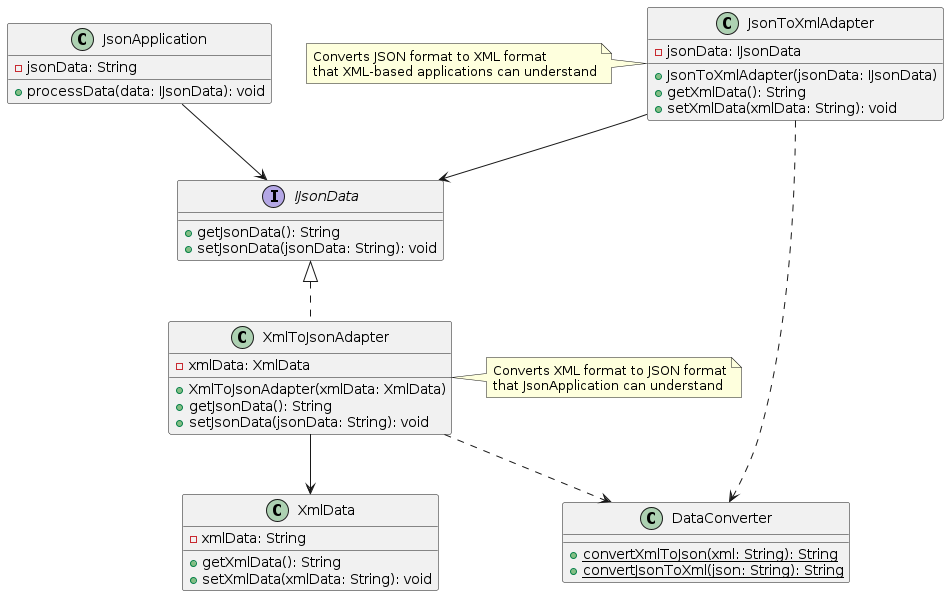

The diagram above was rendered by PlantUML. Its source (embedded in the PNG):
@startuml
interface IJsonData {
    +getJsonData(): String
    +setJsonData(jsonData: String): void
}

class JsonApplication {
    -jsonData: String
    +processData(data: IJsonData): void
}

class XmlData {
    -xmlData: String
    +getXmlData(): String
    +setXmlData(xmlData: String): void
}

class XmlToJsonAdapter implements IJsonData {
    -xmlData: XmlData
    +XmlToJsonAdapter(xmlData: XmlData)
    +getJsonData(): String
    +setJsonData(jsonData: String): void
}

class JsonToXmlAdapter {
    -jsonData: IJsonData
    +JsonToXmlAdapter(jsonData: IJsonData)
    +getXmlData(): String
    +setXmlData(xmlData: String): void
}

class DataConverter {
    +{static} convertXmlToJson(xml: String): String
    +{static} convertJsonToXml(json: String): String
}

JsonApplication --> IJsonData
XmlToJsonAdapter --> XmlData
JsonToXmlAdapter --> IJsonData
XmlToJsonAdapter ..> DataConverter
JsonToXmlAdapter ..> DataConverter

note right of XmlToJsonAdapter
  Converts XML format to JSON format
  that JsonApplication can understand
end note

note left of JsonToXmlAdapter
  Converts JSON format to XML format
  that XML-based applications can understand
end note
@enduml